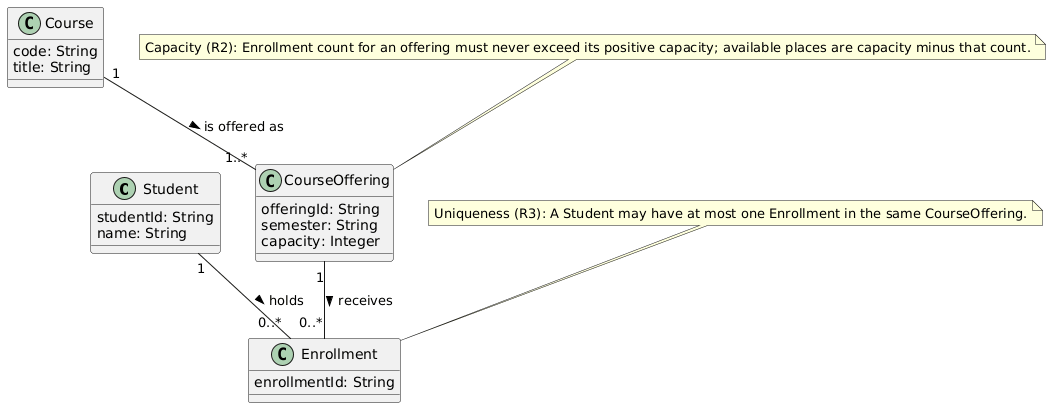

The diagram above was rendered by PlantUML. Its source (embedded in the PNG):
@startuml
class Student {
  studentId: String
  name: String
}
class Course {
  code: String
  title: String
}
class CourseOffering {
  offeringId: String
  semester: String
  capacity: Integer
}
class Enrollment {
  enrollmentId: String
}

Student "1" -- "0..*" Enrollment : holds >
CourseOffering "1" -- "0..*" Enrollment : receives >
Course "1" -- "1..*" CourseOffering : is offered as >

note "Capacity (R2): Enrollment count for an offering must never exceed its positive capacity; available places are capacity minus that count." as N1
N1 .. CourseOffering
note "Uniqueness (R3): A Student may have at most one Enrollment in the same CourseOffering." as N2
N2 .. Enrollment
@enduml